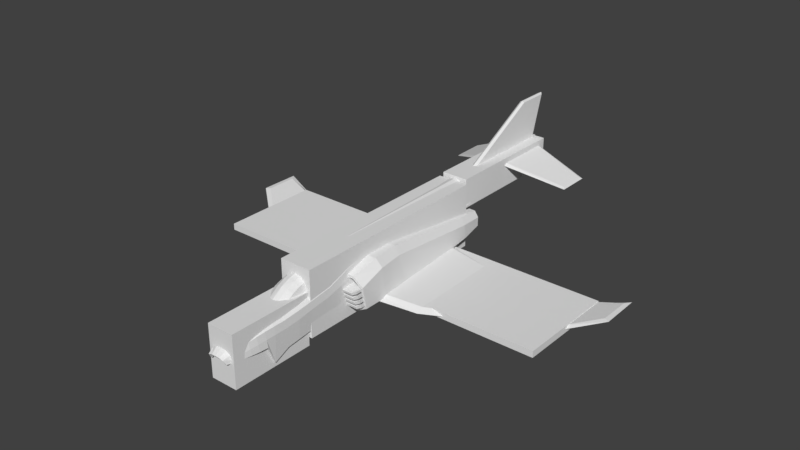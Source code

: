 # Source: Spectre_BODY.blend  (saved by Blender 2.79.0; exported with 4.5.12 LTS)
import bpy
from mathutils import Matrix  # noqa: F401  (used for matrix-valued properties, if any)

bpy.ops.wm.read_factory_settings(use_empty=True)
scene = bpy.context.scene
scene.name = 'Scene'

# ---- collections
col_collection_1 = bpy.data.collections.new('Collection 1'); scene.collection.children.link(col_collection_1)

# ---- materials (node trees are filled in below, after node groups)
mat_material = bpy.data.materials.new('Material')
mat_material.alpha_threshold = 0.0
mat_material.use_transparent_shadow = False
mat_material.roughness = 0.5
mat_material.line_color = (0.0, 0.0, 0.0, 1.0)

# ---- material node trees

# ---- world
world_world = bpy.data.worlds.new('World'); scene.world = world_world
world_world.color = (0.05088, 0.05088, 0.05088)
world_world.use_sun_shadow = False
world_world.sun_shadow_jitter_overblur = 0.0
world_world.cycles.sampling_method = 'MANUAL'

# ---- meshes
me_bb_wing = bpy.data.meshes.new('BB_WING')
me_bb_wing.from_pydata([(-1.0, -1.0, -1.0), (-1.0, -1.0, 1.0), (-1.0, 1.0, -1.0), (-1.0, 1.0, 1.0), (1.0, -1.0, -1.0), (1.0, -1.0, 1.0), (1.0, 1.0, -1.0), (1.0, 1.0, 1.0)], [], [(0, 1, 3, 2), (2, 3, 7, 6), (6, 7, 5, 4), (4, 5, 1, 0), (2, 6, 4, 0), (7, 3, 1, 5)])
me_bb_wing.use_remesh_preserve_volume = False
me_bb_wing.use_remesh_preserve_attributes = False
me_bb_wing.use_mirror_vertex_groups = False
me_bb_wing.update()
me_bb_body_tail = bpy.data.meshes.new('BB_BODY_TAIL')
me_bb_body_tail.from_pydata([(-1.0, -1.0, -1.0), (-1.0, -1.0, 1.0), (-1.0, 1.0, -1.0), (-1.0, 1.0, 1.0), (1.0, -1.0, -1.0), (1.0, -1.0, 1.0), (1.0, 1.0, -1.0), (1.0, 1.0, 1.0)], [], [(0, 1, 3, 2), (2, 3, 7, 6), (6, 7, 5, 4), (4, 5, 1, 0), (2, 6, 4, 0), (7, 3, 1, 5)])
me_bb_body_tail.use_remesh_preserve_volume = False
me_bb_body_tail.use_remesh_preserve_attributes = False
me_bb_body_tail.use_mirror_vertex_groups = False
me_bb_body_tail.update()
me_bb_body_nose = bpy.data.meshes.new('BB_BODY_NOSE')
me_bb_body_nose.from_pydata([(-1.0, -1.0, -1.0), (-1.0, -1.0, 1.0), (-1.0, 1.0, -1.0), (-1.0, 1.0, 1.0), (1.0, -1.0, -1.0), (1.0, -1.0, 1.0), (1.0, 1.0, -1.0), (1.0, 1.0, 1.0)], [], [(0, 1, 3, 2), (2, 3, 7, 6), (6, 7, 5, 4), (4, 5, 1, 0), (2, 6, 4, 0), (7, 3, 1, 5)])
me_bb_body_nose.use_remesh_preserve_volume = False
me_bb_body_nose.use_remesh_preserve_attributes = False
me_bb_body_nose.use_mirror_vertex_groups = False
me_bb_body_nose.update()
me_bb_body_center = bpy.data.meshes.new('BB_BODY_CENTER')
me_bb_body_center.from_pydata([(-1.0, -1.0, -1.0), (-1.0, -1.0, 1.0), (-1.0, 1.0, -1.0), (-1.0, 1.0, 1.0), (1.0, -1.0, -1.0), (1.0, -1.0, 1.0), (1.0, 1.0, -1.0), (1.0, 1.0, 1.0)], [], [(0, 1, 3, 2), (2, 3, 7, 6), (6, 7, 5, 4), (4, 5, 1, 0), (2, 6, 4, 0), (7, 3, 1, 5)])
me_bb_body_center.use_remesh_preserve_volume = False
me_bb_body_center.use_remesh_preserve_attributes = False
me_bb_body_center.use_mirror_vertex_groups = False
me_bb_body_center.update()
me_airframe = bpy.data.meshes.new('AIRFRAME')
me_airframe.from_pydata([(1.29, 0.03652, -0.6278), (1.29, 0.03652, -0.4948), (1.266, 1.847, -0.6278), (1.266, 1.847, -0.4948), (0.0, 1.926, -0.4215), (0.0, 1.923, -0.3341), (0.0, -0.3184, -0.4788), (0.0, -0.3184, -0.3341), (3.387, 1.103, -0.623), (3.387, 1.103, -0.5272), (3.387, 2.076, -0.623), (3.387, 2.076, -0.5272), (3.915, 1.561, -0.4621), (3.915, 1.561, -0.4009), (3.915, 2.182, -0.4621), (3.915, 2.182, -0.4009), (0.0, -2.163, -0.684), (0.0, -2.284, 0.1016), (0.3155, -2.248, -0.06152), (0.3055, -2.165, -0.5997), (0.3039, -2.466, -0.7419), (0.3093, -2.466, -0.06617), (0.0, -2.466, 0.07603), (0.0, -2.435, -0.8105), (0.0, -2.627, -0.3722), (0.0, -2.656, 0.04095), (0.3005, -2.656, -0.07737), (0.3289, -2.628, -0.3722), (0.317, -2.798, -0.3722), (0.2877, -2.826, -0.09591), (0.0, -2.825, 0.006576), (0.0, -2.797, -0.3722), (0.0, -2.946, -0.3722), (0.0, -2.98, -0.03796), (0.2669, -2.981, -0.1246), (0.2946, -2.947, -0.3722), (0.0, -3.315, -0.3721), (0.0, -3.253, -0.3722), (0.0, -3.29, -0.1653), (0.0, -3.427, -0.2554), (0.1952, -3.29, -0.2286), (0.2234, -3.255, -0.3722), (0.1376, -3.411, -0.2965), (0.1599, -3.372, -0.3726), (0.2625, -3.102, -0.3722), (0.2362, -3.141, -0.17), (0.0, -3.14, -0.09267), (0.0, -3.1, -0.3722), (0.157, -3.425, -0.2815), (0.1813, -3.372, -0.3722), (0.0, -3.413, -0.2823), (0.1672, -2.466, 0.05926), (0.1596, -3.317, -0.3717), (0.1585, -2.798, -0.3722), (0.1451, -2.985, -0.04914), (0.1574, -2.826, -0.004603), (0.1473, -2.947, -0.3722), (0.1645, -2.627, -0.3722), (0.1638, -2.656, 0.02977), (0.1672, -2.435, -0.8105), (0.1892, -2.167, 0.07239), (0.1672, -2.163, -0.684), (0.08177, -3.426, -0.2602), (0.106, -3.293, -0.1765), (0.1313, -3.101, -0.3722), (0.1274, -3.142, -0.1038), (0.1117, -3.254, -0.3722), (0.07627, -3.412, -0.282), (0.07978, -3.316, -0.3719), (0.3086, -2.812, -0.2317), (0.2893, -2.964, -0.2469), (0.3243, -2.454, -0.2185), (0.3265, -2.237, -0.2139), (0.3186, -2.642, -0.224), (0.2564, -3.122, -0.2711), (0.2179, -3.272, -0.3004), (0.1692, -3.399, -0.3268), (0.1488, -3.391, -0.3345), (0.0, -1.916, -0.6501), (0.09353, -2.251, 0.1006), (0.3221, -1.937, -0.02576), (0.3085, -1.918, -0.5687), (0.1674, -1.916, -0.6501), (0.3336, -1.926, -0.1847), (0.0, -1.376, -0.6161), (0.3217, -1.183, 0.07543), (0.3045, -1.378, -0.5308), (0.2648, -1.147, 0.1942), (0.1674, -1.376, -0.6161), (0.334, -1.239, -0.08561), (0.0, -0.8549, -0.6081), (0.0, -0.8611, 0.4475), (0.3205, -0.6925, 0.2485), (0.3045, -0.8569, -0.5228), (0.1644, -0.6427, 0.416), (0.1674, -0.8549, -0.6081), (0.3352, -0.7469, 0.04854), (0.0, -0.6146, -0.6081), (0.0, -0.3479, 0.5947), (0.3163, -0.5267, 0.2826), (0.2951, -0.6206, -0.533), (0.1143, -0.4089, 0.5583), (0.1674, -0.6146, -0.6081), (0.3405, -0.5493, 0.08107), (0.0, 1.901, -0.206), (0.0, 1.885, 0.6084), (0.2199, 1.918, 0.3293), (0.3231, 1.911, 0.001078), (0.1021, 1.891, 0.5795), (0.01037, 1.913, -0.1847), (0.2427, 1.951, 0.2373), (7.717e-16, -1.296, 0.5184), (0.1984, -1.217, 0.4141), (0.1984, -1.765, 0.2972), (0.2495, -1.708, 0.09819), (0.2047, -1.914, 0.2393), (0.0, -1.95, 0.3268), (0.1674, -1.643, -0.6272), (7.717e-16, -1.805, 0.3901), (0.3045, -1.645, -0.5419), (0.1039, -1.801, 0.3692), (0.1013, -1.939, 0.2992), (0.1039, -1.274, 0.4929), (0.3336, -1.659, -0.136), (0.3221, -1.693, 0.004217), (0.0, -1.643, -0.6272), (0.0, 2.113, -0.1643), (0.0, 2.104, 0.6082), (0.2116, 2.135, 0.3387), (0.3204, 2.122, 0.04016), (0.1013, 2.109, 0.5803), (0.009079, 2.124, -0.143), (0.2352, 2.167, 0.2499), (0.0, 4.983, 0.4175), (0.0, 4.942, 0.6653), (0.09048, 4.948, 0.6079), (0.09259, 4.982, 0.4485), (0.07711, 4.943, 0.6524), (0.05225, 4.982, 0.4287), (0.09276, 4.955, 0.5884), (0.0, 5.223, 0.593), (0.0, 5.214, 0.663), (0.05681, 5.216, 0.646), (0.05283, 5.226, 0.6003), (0.04269, 5.214, 0.6613), (0.02968, 5.226, 0.5912), (0.05749, 5.218, 0.631), (0.0, 5.264, 0.6511), (0.0, 0.3125, 0.2814), (0.0, 0.446, -0.5762), (0.5668, 0.2821, 0.1391), (0.5997, 0.4426, -0.4636), (0.6188, -0.6204, -0.4868), (0.6234, -0.7159, -0.04118), (0.6421, -0.1587, -0.4641), (0.6174, -0.215, 0.1294), (0.0, -0.1553, -0.5945), (0.0, -0.2386, 0.2809), (0.0, -0.668, -0.5798), (0.0, -0.8248, 0.1436), (0.0, 2.31, -0.06884), (0.0, 2.331, -0.4082), (0.4658, 2.309, -0.1091), (0.4744, 2.33, -0.3826), (0.4553, 0.446, -0.5762), (0.5032, -0.2386, 0.2809), (0.4328, -0.634, -0.5825), (0.5032, -0.1553, -0.5945), (0.4553, 0.3125, 0.2814), (0.4397, -0.7432, 0.1327), (0.3766, 2.337, -0.5054), (0.3739, 2.303, 0.0247), (0.5725, -0.6358, -0.4465), (0.5764, -0.7169, -0.06804), (0.0, -0.6762, -0.5255), (0.0, -0.8094, 0.08892), (0.4146, -0.6473, -0.5278), (0.4204, -0.7401, 0.07962), (0.5698, -0.3551, -0.5101), (0.5764, -0.4363, -0.06804), (0.0, -0.3956, -0.5255), (0.0, -0.5288, 0.08892), (0.4146, -0.3667, -0.5278), (0.4204, -0.4594, 0.07962), (0.2276, 0.446, -0.5762), (0.2516, -0.1553, -0.5945), (0.2198, -0.784, 0.1382), (0.2062, 2.337, -0.5111), (0.2516, -0.2386, 0.2809), (0.2164, -0.651, -0.5812), (0.2276, 0.3125, 0.2814), (0.2054, 2.303, 0.03344), (0.2102, -0.7748, 0.08427), (0.2073, -0.6618, -0.5267), (0.2102, -0.4941, 0.08427), (0.2073, -0.3811, -0.5267), (0.07597, 2.807, -0.1382), (0.07609, 2.8, -0.3333), (0.4096, 2.806, -0.1513), (0.4124, 2.8, -0.3259), (0.3323, 2.796, -0.4313), (0.3304, 2.811, -0.04208), (0.2009, 2.796, -0.4348), (0.2002, 2.811, -0.03698), (0.1131, 2.808, -0.1699), (0.1131, 2.804, -0.308), (0.3727, 2.807, -0.173), (0.3736, 2.804, -0.3044), (0.3044, 2.801, -0.3932), (0.3036, 2.81, -0.08354), (0.1984, 2.801, -0.3954), (0.1982, 2.81, -0.08178), (0.07938, 2.312, -0.1493), (0.0793, 2.318, -0.3149), (0.4032, 2.312, -0.1485), (0.4036, 2.318, -0.3105), (0.3128, 2.322, -0.4244), (0.3125, 2.308, -0.03566), (0.1792, 2.322, -0.4268), (0.1792, 2.308, -0.03548), (1.25, 4.453, 0.07533), (1.25, 4.453, 0.1391), (1.25, 5.024, 0.07873), (1.25, 5.024, 0.1425), (0.0, 4.997, 0.5799), (0.0, 4.997, 0.6746), (0.0, 3.741, 0.5799), (0.0, 3.741, 0.6746), (1.285, 5.071, 0.1106), (1.285, 4.407, 0.1072), (0.0, 3.673, 0.6272), (0.0, 5.066, 0.6272), (0.05257, 3.062, 0.5747), (0.04551, 4.746, 1.498), (0.05257, 5.062, 0.5747), (0.04551, 5.357, 1.498), (0.0, 5.102, 0.5405), (0.0, 5.412, 1.52), (0.0, 2.925, 0.5405), (0.0, 4.732, 1.523), (1.178, 1.93, -0.5666), (1.278, -0.09771, -0.5666), (0.0, -0.4952, -0.4001), (0.0, 2.014, -0.3681), (3.459, 2.186, -0.5815), (3.396, 1.002, -0.5721), (3.998, 2.305, -0.4083), (4.01, 1.514, -0.4083), (0.5248, -0.7933, -0.407), (0.5248, -0.3062, -0.4506), (0.5248, -0.7773, -0.4542), (0.5248, -0.3062, -0.4008), (0.5876, -0.7191, -0.4344), (0.5876, -0.7351, -0.3873), (0.5876, -0.3062, -0.4506), (0.5876, -0.3062, -0.4008), (0.1839, -0.3062, -0.4506), (0.1839, -0.3062, -0.4008), (0.1839, -0.7773, -0.4542), (0.1839, -0.7933, -0.407), (0.5248, -0.8273, -0.3067), (0.5248, -0.3062, -0.3446), (0.5248, -0.8113, -0.3538), (0.5248, -0.3062, -0.2948), (0.5876, -0.7531, -0.3341), (0.5876, -0.7691, -0.2869), (0.5876, -0.3062, -0.3446), (0.5876, -0.3062, -0.2948), (0.1839, -0.3062, -0.3446), (0.1839, -0.3062, -0.2948), (0.1839, -0.8113, -0.3538), (0.1839, -0.8273, -0.3067), (0.5248, -0.8628, -0.202), (0.5248, -0.3062, -0.2341), (0.5248, -0.8468, -0.2491), (0.5248, -0.3062, -0.1843), (0.5876, -0.7887, -0.2294), (0.5876, -0.8047, -0.1822), (0.5876, -0.3062, -0.2341), (0.5876, -0.3062, -0.1843), (0.1839, -0.3062, -0.2341), (0.1839, -0.3062, -0.1843), (0.1839, -0.8468, -0.2491), (0.1839, -0.8628, -0.202), (0.5248, -0.8998, -0.0929), (0.5248, -0.3062, -0.1189), (0.5248, -0.8838, -0.1401), (0.5248, -0.3062, -0.06908), (0.5876, -0.8257, -0.1203), (0.5876, -0.8417, -0.07317), (0.5876, -0.3062, -0.1189), (0.5876, -0.3062, -0.06908), (0.1839, -0.3062, -0.1189), (0.1839, -0.3062, -0.06908), (0.1839, -0.8838, -0.1401), (0.1839, -0.8998, -0.0929), (0.0, -3.315, -0.3721), (0.1376, -3.411, -0.2965), (0.1599, -3.372, -0.3726), (0.0, -3.413, -0.2823), (0.0, -3.344, -0.2697), (0.1515, -3.342, -0.269), (0.1596, -3.317, -0.3717), (0.07577, -3.343, -0.2693), (0.07627, -3.412, -0.282), (0.07978, -3.316, -0.3719), (0.1488, -3.391, -0.3345), (0.0, -3.329, -0.3209), (0.1555, -3.329, -0.3204), (0.07777, -3.329, -0.3206)], [], [(243, 5, 3, 240), (241, 0, 8, 245), (4, 2, 0, 6), (3, 5, 7, 1), (241, 1, 7, 242), (245, 8, 12, 247), (0, 2, 10, 8), (3, 1, 9, 11), (240, 3, 11, 244), (246, 15, 13, 247), (8, 10, 14, 12), (11, 9, 13, 15), (244, 11, 15, 246), (59, 23, 16, 61), (58, 26, 21, 51), (57, 24, 23, 59), (71, 20, 19, 72), (51, 21, 18, 60), (74, 44, 35, 70), (66, 37, 47, 64), (75, 41, 44, 74), (63, 38, 39, 62), (54, 34, 29, 55), (73, 27, 20, 71), (55, 29, 26, 58), (56, 32, 31, 53), (68, 66, 41, 52), (70, 35, 28, 69), (63, 40, 45, 65), (75, 40, 48, 76), (64, 47, 32, 56), (65, 45, 34, 54), (69, 28, 27, 73), (53, 31, 24, 57), (67, 42, 48, 62), (41, 49, 52), (77, 43, 49, 76), (49, 43, 52), (50, 67, 62, 39), (28, 53, 57, 27), (46, 65, 54, 33), (44, 64, 56, 35), (38, 63, 65, 46), (36, 37, 66, 68), (35, 56, 53, 28), (30, 55, 58, 25), (33, 54, 55, 30), (40, 63, 62, 48), (41, 66, 64, 44), (22, 79, 17), (27, 57, 59, 20), (25, 58, 51, 22), (20, 59, 61, 19), (42, 77, 76, 48), (29, 69, 73, 26), (41, 75, 76, 49), (34, 70, 69, 29), (26, 73, 71, 21), (40, 75, 74, 45), (45, 74, 70, 34), (21, 71, 72, 18), (18, 72, 83, 80), (61, 16, 78, 82), (79, 22, 51), (72, 19, 81, 83), (19, 61, 82, 81), (60, 18, 80), (119, 117, 88, 86), (123, 119, 86, 89), (114, 124, 85, 87), (124, 123, 89, 85), (117, 125, 84, 88), (89, 86, 93, 96), (87, 85, 92, 94), (85, 89, 96, 92), (88, 84, 90, 95), (86, 88, 95, 93), (94, 92, 99, 101), (92, 96, 103, 99), (91, 94, 101, 98), (95, 90, 97, 102), (93, 95, 102, 100), (96, 93, 100, 103), (99, 103, 110, 106), (98, 101, 108, 105), (102, 97, 104, 109), (100, 102, 109, 107), (103, 100, 107, 110), (101, 99, 106, 108), (121, 79, 60, 115), (115, 60, 114, 113), (112, 87, 94, 101), (120, 113, 112, 122), (80, 83, 123, 124), (122, 112, 101, 98), (113, 114, 87, 112), (121, 115, 113, 120), (116, 121, 120, 118), (111, 122, 98), (82, 78, 125, 117), (118, 120, 122, 111), (116, 17, 79, 121), (60, 80, 124, 114), (83, 81, 119, 123), (81, 82, 117, 119), (60, 79, 51), (110, 107, 129, 132), (108, 106, 128, 130), (106, 110, 132, 128), (105, 108, 130, 127), (109, 104, 126, 131), (107, 109, 131, 129), (129, 131, 138, 136), (132, 129, 136, 139), (131, 126, 133, 138), (128, 132, 139, 135), (127, 130, 137, 134), (130, 128, 135, 137), (136, 138, 145, 143), (139, 136, 143, 146), (138, 133, 140, 145), (135, 139, 146, 142), (134, 137, 144, 141), (137, 135, 142, 144), (143, 145, 147), (146, 143, 147), (145, 140, 147), (142, 146, 147), (141, 144, 147), (144, 142, 147), (155, 154, 151, 150), (154, 155, 153, 152), (185, 156, 149, 184), (167, 154, 152, 166), (165, 155, 150, 168), (188, 157, 159, 186), (168, 150, 162, 171), (189, 166, 176, 193), (150, 151, 163, 162), (184, 149, 161, 187), (151, 164, 170, 163), (186, 159, 175, 192), (190, 168, 171, 191), (155, 165, 169, 153), (188, 165, 168, 190), (185, 167, 166, 189), (154, 167, 164, 151), (153, 169, 177, 173), (152, 153, 173, 172), (166, 152, 172, 176), (176, 172, 178, 182), (173, 177, 183, 179), (192, 175, 181, 194), (172, 173, 179, 178), (193, 176, 182, 195), (195, 194, 181, 180), (178, 179, 183, 194, 195, 182), (174, 193, 195, 180), (177, 192, 194, 183), (156, 185, 189, 158), (157, 188, 190, 148), (148, 190, 191, 160), (169, 186, 192, 177), (164, 184, 187, 170), (158, 189, 193, 174), (165, 188, 186, 169), (167, 185, 184, 164), (170, 187, 202, 200), (162, 163, 199, 198), (163, 170, 200, 199), (191, 171, 201, 203), (171, 162, 198, 201), (196, 197, 161, 160), (187, 161, 197, 202), (160, 191, 203, 196), (200, 202, 210, 208), (202, 197, 205, 210), (199, 200, 208, 207), (198, 199, 207, 206), (196, 203, 211, 204), (196, 204, 205, 197), (203, 201, 209, 211), (201, 198, 206, 209), (208, 210, 218, 216), (207, 208, 216, 215), (206, 207, 215, 214), (210, 205, 213, 218), (204, 212, 213, 205), (211, 209, 217, 219), (209, 206, 214, 217), (204, 211, 219, 212), (215, 216, 218, 213, 212, 219, 217, 214), (231, 225, 223, 228), (228, 223, 221, 229), (224, 222, 220, 226), (223, 225, 227, 221), (229, 221, 227, 230), (220, 229, 230, 226), (222, 228, 229, 220), (224, 231, 228, 222), (236, 237, 235, 234), (234, 235, 233, 232), (235, 237, 239, 233), (232, 233, 239, 238), (10, 244, 246, 14), (14, 246, 247, 12), (2, 240, 244, 10), (9, 245, 247, 13), (0, 241, 242, 6), (1, 241, 245, 9), (4, 243, 240, 2), (254, 255, 253, 252), (256, 249, 250, 258), (249, 254, 252, 250), (255, 251, 248, 253), (251, 257, 259, 248), (250, 248, 259, 258), (252, 253, 248, 250), (266, 267, 265, 264), (268, 261, 262, 270), (261, 266, 264, 262), (267, 263, 260, 265), (263, 269, 271, 260), (262, 260, 271, 270), (264, 265, 260, 262), (278, 279, 277, 276), (280, 273, 274, 282), (273, 278, 276, 274), (279, 275, 272, 277), (275, 281, 283, 272), (274, 272, 283, 282), (276, 277, 272, 274), (290, 291, 289, 288), (292, 285, 286, 294), (285, 290, 288, 286), (291, 287, 284, 289), (287, 293, 295, 284), (286, 284, 295, 294), (288, 289, 284, 286), (297, 304, 303, 301), (309, 303, 300, 307), (306, 297, 301, 308), (304, 299, 300, 303), (308, 301, 303, 309), (302, 308, 309, 305), (298, 306, 308, 302), (305, 309, 307, 296)])
_uv = me_airframe.uv_layers.new(name='UVMap')
_uv.uv.foreach_set('vector', [0.2237, 0.3506, 0.2157, 0.3506, 0.213, 0.2463, 0.2224, 0.2533, 0.454, 0.1208, 0.4418, 0.1213, 0.3538, 0.2906, 0.3629, 0.2924, 0.2828, 0.01313, 0.2927, 0.1211, 0.4418, 0.1213, 0.4736, 0.01363, 0.213, 0.2463, 0.2157, 0.3506, 0.03442, 0.3506, 0.06206, 0.2439, 0.04949, 0.2441, 0.06206, 0.2439, 0.03442, 0.3506, 0.01903, 0.3499, 0.3629, 0.2924, 0.3538, 0.2906, 0.3182, 0.3362, 0.3222, 0.3453, 0.4418, 0.1213, 0.2927, 0.1211, 0.2762, 0.2913, 0.3538, 0.2906, 0.213, 0.2463, 0.06206, 0.2439, 0.1457, 0.06664, 0.2283, 0.06356, 0.2224, 0.2533, 0.213, 0.2463, 0.2283, 0.06356, 0.2388, 0.05758, 0.2426, 0.01033, 0.2331, 0.01778, 0.1829, 0.02088, 0.1786, 0.0133, 0.3538, 0.2906, 0.2762, 0.2913, 0.2672, 0.3362, 0.3182, 0.3362, 0.2283, 0.06356, 0.1457, 0.06664, 0.1829, 0.02088, 0.2331, 0.01778, 0.2388, 0.05758, 0.2283, 0.06356, 0.2331, 0.01778, 0.2426, 0.01033, 0.1197, 0.5731, 0.1226, 0.5547, 0.1559, 0.5595, 0.154, 0.579, 0.111, 0.6856, 0.1092, 0.6669, 0.1299, 0.6647, 0.132, 0.6855, 0.1974, 0.8003, 0.1975, 0.7617, 0.3098, 0.7617, 0.3098, 0.801, 0.1285, 0.6477, 0.1167, 0.5902, 0.1545, 0.5983, 0.1528, 0.6445, 0.132, 0.6855, 0.1299, 0.6647, 0.154, 0.6619, 0.1651, 0.6817, 0.05552, 0.659, 0.05396, 0.6478, 0.07096, 0.6424, 0.07287, 0.6563, 0.05032, 0.7881, 0.05051, 0.7619, 0.08646, 0.7618, 0.08624, 0.7926, 0.03884, 0.662, 0.03751, 0.6542, 0.05396, 0.6478, 0.05552, 0.659, 0.03868, 0.6812, 0.03584, 0.6927, 0.01888, 0.6855, 0.02262, 0.6777, 0.07453, 0.6848, 0.07437, 0.6696, 0.09102, 0.6686, 0.09232, 0.6855, 0.1079, 0.6508, 0.1063, 0.6343, 0.1167, 0.5902, 0.1285, 0.6477, 0.09232, 0.6855, 0.09102, 0.6686, 0.1092, 0.6669, 0.111, 0.6856, 0.1225, 0.7964, 0.1227, 0.7618, 0.1576, 0.7618, 0.1575, 0.799, 0.03579, 0.7806, 0.05032, 0.7881, 0.05012, 0.8143, 0.03564, 0.7993, 0.07287, 0.6563, 0.07096, 0.6424, 0.08749, 0.6382, 0.08943, 0.6538, 0.03868, 0.6812, 0.03956, 0.6699, 0.05674, 0.67, 0.05659, 0.6836, 0.03884, 0.662, 0.03956, 0.6699, 0.02576, 0.671, 0.0252, 0.666, 0.08624, 0.7926, 0.08646, 0.7618, 0.1227, 0.7618, 0.1225, 0.7964, 0.05659, 0.6836, 0.05674, 0.67, 0.07437, 0.6696, 0.07453, 0.6848, 0.08943, 0.6538, 0.08749, 0.6382, 0.1063, 0.6343, 0.1079, 0.6508, 0.1575, 0.799, 0.1576, 0.7618, 0.1975, 0.7617, 0.1974, 0.8003, 0.02003, 0.6766, 0.02314, 0.6705, 0.02576, 0.671, 0.02262, 0.6777, 0.0, 0.0, 0.0, 0.0, 0.0, 0.0, 0.02279, 0.6655, 0.02306, 0.6607, 0.02537, 0.6602, 0.0252, 0.666, 0.0, 0.0, 0.0, 0.0, 0.0, 0.0, 0.01598, 0.6839, 0.02003, 0.6766, 0.02262, 0.6777, 0.01888, 0.6855, 0.1574, 0.8362, 0.1575, 0.799, 0.1974, 0.8003, 0.1974, 0.8389, 0.05436, 0.6976, 0.05659, 0.6836, 0.07453, 0.6848, 0.07325, 0.7008, 0.08602, 0.8234, 0.08624, 0.7926, 0.1225, 0.7964, 0.1223, 0.8309, 0.03584, 0.6927, 0.03868, 0.6812, 0.05659, 0.6836, 0.05436, 0.6976, 0.03594, 0.7619, 0.05051, 0.7619, 0.05032, 0.7881, 0.03579, 0.7806, 0.1223, 0.8309, 0.1225, 0.7964, 0.1575, 0.799, 0.1574, 0.8362, 0.09123, 0.7027, 0.09232, 0.6855, 0.111, 0.6856, 0.1106, 0.7038, 0.07325, 0.7008, 0.07453, 0.6848, 0.09232, 0.6855, 0.09123, 0.7027, 0.03956, 0.6699, 0.03868, 0.6812, 0.02262, 0.6777, 0.02576, 0.671, 0.05012, 0.8143, 0.05032, 0.7881, 0.08624, 0.7926, 0.08602, 0.8234, 0.1322, 0.7041, 0.1564, 0.6934, 0.1528, 0.7039, 0.1974, 0.8389, 0.1974, 0.8003, 0.3098, 0.801, 0.2921, 0.8331, 0.1106, 0.7038, 0.111, 0.6856, 0.132, 0.6855, 0.1322, 0.7041, 0.1167, 0.5902, 0.1197, 0.5731, 0.154, 0.579, 0.1545, 0.5983, 0.02314, 0.6705, 0.02279, 0.6655, 0.0252, 0.666, 0.02576, 0.671, 0.09102, 0.6686, 0.08943, 0.6538, 0.1079, 0.6508, 0.1092, 0.6669, 0.03751, 0.6542, 0.03884, 0.662, 0.0252, 0.666, 0.02537, 0.6602, 0.07437, 0.6696, 0.07287, 0.6563, 0.08943, 0.6538, 0.09102, 0.6686, 0.1092, 0.6669, 0.1079, 0.6508, 0.1285, 0.6477, 0.1299, 0.6647, 0.03956, 0.6699, 0.03884, 0.662, 0.05552, 0.659, 0.05674, 0.67, 0.05674, 0.67, 0.05552, 0.659, 0.07287, 0.6563, 0.07437, 0.6696, 0.1299, 0.6647, 0.1285, 0.6477, 0.1528, 0.6445, 0.154, 0.6619, 0.154, 0.6619, 0.1528, 0.6445, 0.1886, 0.643, 0.1895, 0.6611, 0.154, 0.579, 0.1559, 0.5595, 0.1837, 0.561, 0.1834, 0.5799, 0.1564, 0.6934, 0.1322, 0.7041, 0.132, 0.6855, 0.1528, 0.6445, 0.1545, 0.5983, 0.184, 0.5987, 0.1886, 0.643, 0.1545, 0.5983, 0.154, 0.579, 0.1834, 0.5799, 0.184, 0.5987, 0.1651, 0.6817, 0.154, 0.6619, 0.1895, 0.6611, 0.2158, 0.5982, 0.2149, 0.5796, 0.2454, 0.5782, 0.2465, 0.5965, 0.2194, 0.6449, 0.2158, 0.5982, 0.2465, 0.5965, 0.2673, 0.6454, 0.2169, 0.6747, 0.2173, 0.6612, 0.2756, 0.6628, 0.2811, 0.6772, 0.2173, 0.6612, 0.2194, 0.6449, 0.2673, 0.6454, 0.2756, 0.6628, 0.2149, 0.5796, 0.2144, 0.5606, 0.2444, 0.5593, 0.2454, 0.5782, 0.2673, 0.6454, 0.2465, 0.5965, 0.305, 0.5925, 0.3236, 0.6539, 0.2811, 0.6772, 0.2756, 0.6628, 0.3321, 0.675, 0.3393, 0.7, 0.2756, 0.6628, 0.2673, 0.6454, 0.3236, 0.6539, 0.3321, 0.675, 0.2454, 0.5782, 0.2444, 0.5593, 0.3031, 0.5557, 0.304, 0.5745, 0.2465, 0.5965, 0.2454, 0.5782, 0.304, 0.5745, 0.305, 0.5925, 0.3393, 0.7, 0.3321, 0.675, 0.3506, 0.6768, 0.3677, 0.713, 0.3321, 0.675, 0.3236, 0.6539, 0.3456, 0.6549, 0.3506, 0.6768, 0.0, 0.0, 0.0, 0.0, 0.0, 0.0, 0.0, 0.0, 0.304, 0.5745, 0.3031, 0.5557, 0.3303, 0.5547, 0.3305, 0.5731, 0.305, 0.5925, 0.304, 0.5745, 0.3305, 0.5731, 0.3306, 0.5893, 0.3236, 0.6539, 0.305, 0.5925, 0.3306, 0.5893, 0.3456, 0.6549, 0.3506, 0.6768, 0.3456, 0.6549, 0.5758, 0.6415, 0.575, 0.6588, 0.3761, 0.7253, 0.3677, 0.713, 0.5745, 0.6843, 0.5736, 0.6974, 0.3305, 0.5731, 0.3303, 0.5547, 0.5784, 0.5642, 0.5778, 0.5733, 0.3306, 0.5893, 0.3305, 0.5731, 0.5778, 0.5733, 0.5772, 0.6087, 0.3456, 0.6549, 0.3306, 0.5893, 0.5772, 0.6087, 0.5758, 0.6415, 0.3677, 0.713, 0.3506, 0.6768, 0.575, 0.6588, 0.5745, 0.6843, 0.1201, 0.9507, 0.03562, 0.932, 0.0551, 0.9079, 0.1234, 0.923, 0.1234, 0.923, 0.0551, 0.9079, 0.1593, 0.8763, 0.1592, 0.927, 0.2888, 0.9236, 0.2945, 0.8675, 0.4223, 0.9036, 0.483, 0.9296, 0.1554, 0.9553, 0.1592, 0.927, 0.2888, 0.9236, 0.2804, 0.9542, 0.1895, 0.6611, 0.1886, 0.643, 0.2194, 0.6449, 0.2173, 0.6612, 0.2804, 0.9542, 0.2888, 0.9236, 0.483, 0.9296, 0.5011, 0.9561, 0.1592, 0.927, 0.1593, 0.8763, 0.2945, 0.8675, 0.2888, 0.9236, 0.1201, 0.9507, 0.1234, 0.923, 0.1592, 0.927, 0.1554, 0.9553, 0.1165, 0.9754, 0.1201, 0.9507, 0.1554, 0.9553, 0.1542, 0.9799, 0.2776, 0.9799, 0.2804, 0.9542, 0.5011, 0.9561, 0.1834, 0.5799, 0.1837, 0.561, 0.2144, 0.5606, 0.2149, 0.5796, 0.1542, 0.9799, 0.1554, 0.9553, 0.2804, 0.9542, 0.2776, 0.9799, 0.1165, 0.9754, 0.02399, 0.9525, 0.03562, 0.932, 0.1201, 0.9507, 0.1651, 0.6817, 0.1895, 0.6611, 0.2173, 0.6612, 0.2169, 0.6747, 0.1886, 0.643, 0.184, 0.5987, 0.2158, 0.5982, 0.2194, 0.6449, 0.184, 0.5987, 0.1834, 0.5799, 0.2149, 0.5796, 0.2158, 0.5982, 0.1651, 0.6817, 0.1564, 0.6934, 0.132, 0.6855, 0.5758, 0.6415, 0.5772, 0.6087, 0.6795, 0.6132, 0.6799, 0.6385, 0.5745, 0.6843, 0.575, 0.6588, 0.6801, 0.6519, 0.6803, 0.6725, 0.575, 0.6588, 0.5758, 0.6415, 0.6799, 0.6385, 0.6801, 0.6519, 0.5736, 0.6974, 0.5745, 0.6843, 0.6803, 0.6725, 0.6803, 0.6847, 0.5778, 0.5733, 0.5784, 0.5642, 0.6891, 0.5783, 0.6828, 0.5855, 0.5772, 0.6087, 0.5778, 0.5733, 0.6828, 0.5855, 0.6795, 0.6132, 0.6795, 0.6132, 0.6828, 0.5855, 0.8983, 0.6167, 0.8974, 0.6251, 0.6799, 0.6385, 0.6795, 0.6132, 0.8974, 0.6251, 0.8975, 0.6378, 0.6828, 0.5855, 0.6891, 0.5783, 0.8993, 0.6099, 0.8983, 0.6167, 0.6801, 0.6519, 0.6799, 0.6385, 0.8975, 0.6378, 0.8974, 0.6445, 0.6803, 0.6847, 0.6803, 0.6725, 0.8972, 0.652, 0.8968, 0.6594, 0.6803, 0.6725, 0.6801, 0.6519, 0.8974, 0.6445, 0.8972, 0.652, 0.8974, 0.6251, 0.8983, 0.6167, 0.9459, 0.6307, 0.9455, 0.6343, 0.8975, 0.6378, 0.8974, 0.6251, 0.9455, 0.6343, 0.9452, 0.6387, 0.8983, 0.6167, 0.8993, 0.6099, 0.9459, 0.6273, 0.9459, 0.6307, 0.8974, 0.6445, 0.8975, 0.6378, 0.9452, 0.6387, 0.945, 0.6417, 0.8968, 0.6594, 0.8972, 0.652, 0.9449, 0.6448, 0.9444, 0.6477, 0.8972, 0.652, 0.8974, 0.6445, 0.945, 0.6417, 0.9449, 0.6448, 0.9455, 0.6343, 0.9459, 0.6307, 0.9485, 0.6382, 0.9452, 0.6387, 0.9455, 0.6343, 0.9485, 0.6382, 0.9459, 0.6307, 0.9459, 0.6273, 0.9485, 0.6382, 0.945, 0.6417, 0.9452, 0.6387, 0.9485, 0.6382, 0.9444, 0.6477, 0.9449, 0.6448, 0.9485, 0.6382, 0.9449, 0.6448, 0.945, 0.6417, 0.9485, 0.6382, 0.5504, 0.4425, 0.5522, 0.3988, 0.6437, 0.3988, 0.6428, 0.4405, 0.5522, 0.3988, 0.5504, 0.4425, 0.5055, 0.4397, 0.5073, 0.3999, 0.556, 0.34, 0.557, 0.3187, 0.6454, 0.3213, 0.6443, 0.3445, 0.5544, 0.3695, 0.5522, 0.3988, 0.5073, 0.3999, 0.5088, 0.3679, 0.5482, 0.4789, 0.5504, 0.4425, 0.6428, 0.4405, 0.6418, 0.4736, 0.5467, 0.5082, 0.5471, 0.5316, 0.502, 0.5259, 0.5012, 0.5064, 0.6418, 0.4736, 0.6428, 0.4405, 0.8128, 0.4365, 0.8118, 0.4592, 0.4608, 0.5033, 0.4239, 0.4895, 0.43, 0.4808, 0.4657, 0.4952, 0.6428, 0.4405, 0.6437, 0.3988, 0.8139, 0.403, 0.8128, 0.4365, 0.6443, 0.3445, 0.6454, 0.3213, 0.814, 0.3348, 0.8141, 0.3583, 0.6437, 0.3988, 0.6444, 0.3725, 0.8137, 0.3815, 0.8139, 0.403, 0.468, 0.3403, 0.4892, 0.3365, 0.489, 0.3545, 0.4702, 0.355, 0.6423, 0.5009, 0.6418, 0.4736, 0.8118, 0.4592, 0.8108, 0.4818, 0.5504, 0.4425, 0.5482, 0.4789, 0.5029, 0.4784, 0.5055, 0.4397, 0.5467, 0.5082, 0.5482, 0.4789, 0.6418, 0.4736, 0.6423, 0.5009, 0.556, 0.34, 0.5544, 0.3695, 0.5088, 0.3679, 0.5109, 0.3388, 0.5522, 0.3988, 0.5544, 0.3695, 0.6444, 0.3725, 0.6437, 0.3988, 0.4031, 0.3717, 0.4376, 0.3535, 0.4425, 0.3621, 0.4104, 0.3767, 0.3923, 0.4602, 0.4031, 0.3717, 0.4104, 0.3767, 0.4012, 0.4555, 0.4239, 0.4895, 0.3923, 0.4602, 0.4012, 0.4555, 0.43, 0.4808, 0.43, 0.4808, 0.4012, 0.4555, 0.4249, 0.4359, 0.4413, 0.455, 0.4104, 0.3767, 0.4425, 0.3621, 0.4483, 0.3848, 0.4291, 0.3986, 0.4702, 0.355, 0.489, 0.3545, 0.4921, 0.3961, 0.4696, 0.3961, 0.4012, 0.4555, 0.4104, 0.3767, 0.4291, 0.3986, 0.4249, 0.4359, 0.4657, 0.4952, 0.43, 0.4808, 0.4413, 0.455, 0.4671, 0.4492, 0.4671, 0.4492, 0.4696, 0.3961, 0.4921, 0.3961, 0.4911, 0.4512, 0.4249, 0.4359, 0.4291, 0.3986, 0.4483, 0.3848, 0.4696, 0.3961, 0.4671, 0.4492, 0.4413, 0.455, 0.4887, 0.4942, 0.4657, 0.4952, 0.4671, 0.4492, 0.4911, 0.4512, 0.4425, 0.3621, 0.4702, 0.355, 0.4696, 0.3961, 0.4483, 0.3848, 0.557, 0.3187, 0.556, 0.34, 0.5109, 0.3388, 0.5127, 0.3207, 0.5471, 0.5316, 0.5467, 0.5082, 0.6423, 0.5009, 0.6428, 0.5236, 0.6428, 0.5236, 0.6423, 0.5009, 0.8108, 0.4818, 0.8073, 0.5049, 0.4376, 0.3535, 0.468, 0.3403, 0.4702, 0.355, 0.4425, 0.3621, 0.6444, 0.3725, 0.6443, 0.3445, 0.8141, 0.3583, 0.8137, 0.3815, 0.4851, 0.5077, 0.4608, 0.5033, 0.4657, 0.4952, 0.4887, 0.4942, 0.5482, 0.4789, 0.5467, 0.5082, 0.5012, 0.5064, 0.5029, 0.4784, 0.5544, 0.3695, 0.556, 0.34, 0.6443, 0.3445, 0.6444, 0.3725, 0.8747, 0.3503, 0.9203, 0.3418, 0.9142, 0.3823, 0.8901, 0.3833, 0.8423, 0.4568, 0.8423, 0.3766, 0.8731, 0.4013, 0.8723, 0.4348, 0.8423, 0.3766, 0.8747, 0.3503, 0.8901, 0.3833, 0.8731, 0.4013, 0.9104, 0.4912, 0.8691, 0.4858, 0.887, 0.4541, 0.9099, 0.4586, 0.8691, 0.4858, 0.8423, 0.4568, 0.8723, 0.4348, 0.887, 0.4541, 0.9333, 0.4418, 0.9363, 0.4037, 0.9732, 0.3812, 0.9643, 0.4729, 0.9203, 0.3418, 0.9732, 0.3812, 0.9363, 0.4037, 0.9142, 0.3823, 0.9643, 0.4729, 0.9104, 0.4912, 0.9099, 0.4586, 0.9333, 0.4418, 0.8901, 0.3833, 0.9142, 0.3823, 0.9092, 0.4008, 0.8963, 0.4006, 0.9142, 0.3823, 0.9363, 0.4037, 0.9191, 0.4124, 0.9092, 0.4008, 0.8731, 0.4013, 0.8901, 0.3833, 0.8963, 0.4006, 0.8872, 0.4107, 0.8723, 0.4348, 0.8731, 0.4013, 0.8872, 0.4107, 0.8866, 0.427, 0.9333, 0.4418, 0.9099, 0.4586, 0.907, 0.4397, 0.918, 0.4299, 0.9333, 0.4418, 0.918, 0.4299, 0.9191, 0.4124, 0.9363, 0.4037, 0.9099, 0.4586, 0.887, 0.4541, 0.8946, 0.4381, 0.907, 0.4397, 0.887, 0.4541, 0.8723, 0.4348, 0.8866, 0.427, 0.8946, 0.4381, 0.8963, 0.4006, 0.9092, 0.4008, 0.9069, 0.4079, 0.8987, 0.4075, 0.8872, 0.4107, 0.8963, 0.4006, 0.8987, 0.4075, 0.8928, 0.4142, 0.8866, 0.427, 0.8872, 0.4107, 0.8928, 0.4142, 0.8923, 0.4242, 0.9092, 0.4008, 0.9191, 0.4124, 0.9128, 0.4154, 0.9069, 0.4079, 0.918, 0.4299, 0.9121, 0.4259, 0.9128, 0.4154, 0.9191, 0.4124, 0.8961, 0.4283, 0.9061, 0.4283, 0.9077, 0.4416, 0.8951, 0.4416, 0.8946, 0.4381, 0.8866, 0.427, 0.8923, 0.4242, 0.8975, 0.4316, 0.918, 0.4299, 0.907, 0.4397, 0.9056, 0.4324, 0.9121, 0.4259, 0.8928, 0.4142, 0.8987, 0.4075, 0.9069, 0.4079, 0.9128, 0.4154, 0.9121, 0.4259, 0.9056, 0.4324, 0.8975, 0.4316, 0.8923, 0.4242, 0.6945, 0.2775, 0.6803, 0.2809, 0.6819, 0.04459, 0.6903, 0.03643, 0.6903, 0.03643, 0.6819, 0.04459, 0.5831, 0.04383, 0.5749, 0.03565, 0.7195, 0.03597, 0.7374, 0.2714, 0.83, 0.27, 0.9751, 0.03499, 0.6819, 0.04459, 0.6803, 0.2809, 0.4574, 0.281, 0.5831, 0.04383, 0.5749, 0.03565, 0.5831, 0.04383, 0.4574, 0.281, 0.4434, 0.2766, 0.83, 0.27, 0.8393, 0.2781, 0.9903, 0.03413, 0.9751, 0.03499, 0.7374, 0.2714, 0.7273, 0.2792, 0.8393, 0.2781, 0.83, 0.27, 0.7195, 0.03597, 0.7036, 0.03413, 0.7273, 0.2792, 0.7374, 0.2714, 0.9442, 0.7384, 0.9631, 0.8818, 0.9535, 0.8752, 0.9339, 0.7429, 0.9339, 0.7429, 0.9535, 0.8752, 0.8735, 0.8752, 0.6229, 0.7397, 0.9535, 0.8752, 0.9631, 0.8818, 0.8706, 0.8828, 0.8735, 0.8752, 0.6229, 0.7397, 0.8735, 0.8752, 0.8706, 0.8828, 0.6004, 0.7384, 0.2762, 0.2913, 0.2669, 0.2975, 0.2568, 0.3443, 0.2672, 0.3362, 0.2672, 0.3362, 0.2568, 0.3443, 0.3222, 0.3453, 0.3182, 0.3362, 0.2927, 0.1211, 0.2844, 0.1136, 0.2669, 0.2975, 0.2762, 0.2913, 0.1457, 0.06664, 0.1365, 0.06609, 0.1786, 0.0133, 0.1829, 0.02088, 0.4418, 0.1213, 0.454, 0.1208, 0.4899, 0.0136, 0.4736, 0.01363, 0.06206, 0.2439, 0.04949, 0.2441, 0.1365, 0.06609, 0.1457, 0.06664, 0.2828, 0.01313, 0.2741, 0.01273, 0.2844, 0.1136, 0.2927, 0.1211, 0.3662, 0.4658, 0.3664, 0.47, 0.3513, 0.4687, 0.3512, 0.4663, 0.3358, 0.4374, 0.3653, 0.4602, 0.3362, 0.4644, 0.2919, 0.4616, 0.3653, 0.4602, 0.3662, 0.4658, 0.3512, 0.4663, 0.3362, 0.4644, 0.3664, 0.47, 0.3664, 0.4761, 0.3363, 0.4697, 0.3513, 0.4687, 0.3664, 0.4761, 0.3399, 0.4959, 0.2912, 0.4697, 0.3363, 0.4697, 0.3362, 0.4644, 0.3363, 0.4697, 0.2912, 0.4697, 0.2919, 0.4616, 0.3512, 0.4663, 0.3513, 0.4687, 0.3363, 0.4697, 0.3362, 0.4644, 0.2782, 0.4712, 0.2781, 0.4754, 0.2622, 0.4726, 0.2624, 0.4702, 0.25, 0.4408, 0.2778, 0.4658, 0.2467, 0.4669, 0.2002, 0.4594, 0.2778, 0.4658, 0.2782, 0.4712, 0.2624, 0.4702, 0.2467, 0.4669, 0.2781, 0.4754, 0.2776, 0.4812, 0.2463, 0.4722, 0.2622, 0.4726, 0.2776, 0.4812, 0.2505, 0.5004, 0.1986, 0.468, 0.2463, 0.4722, 0.2467, 0.4669, 0.2463, 0.4722, 0.1986, 0.468, 0.2002, 0.4594, 0.2624, 0.4702, 0.2622, 0.4726, 0.2463, 0.4722, 0.2467, 0.4669, 0.3679, 0.399, 0.3686, 0.4033, 0.3525, 0.4006, 0.3523, 0.3981, 0.3438, 0.3646, 0.3676, 0.3925, 0.3362, 0.3946, 0.2907, 0.3869, 0.3676, 0.3925, 0.3679, 0.399, 0.3523, 0.3981, 0.3362, 0.3946, 0.3686, 0.4033, 0.3696, 0.4094, 0.3362, 0.4002, 0.3525, 0.4006, 0.3696, 0.4094, 0.3448, 0.4309, 0.2896, 0.3971, 0.3362, 0.4002, 0.3362, 0.3946, 0.3362, 0.4002, 0.2896, 0.3971, 0.2907, 0.3869, 0.3523, 0.3981, 0.3525, 0.4006, 0.3362, 0.4002, 0.3362, 0.3946, 0.2699, 0.4025, 0.27, 0.4072, 0.2573, 0.4077, 0.2568, 0.4051, 0.2426, 0.3799, 0.2637, 0.3927, 0.2403, 0.4044, 0.1944, 0.4079, 0.2637, 0.3927, 0.2699, 0.4025, 0.2568, 0.4051, 0.2403, 0.4044, 0.27, 0.4072, 0.2678, 0.4172, 0.2418, 0.4118, 0.2573, 0.4077, 0.2678, 0.4172, 0.2522, 0.4294, 0.1951, 0.4182, 0.2418, 0.4118, 0.2403, 0.4044, 0.2418, 0.4118, 0.1951, 0.4182, 0.1944, 0.4079, 0.2568, 0.4051, 0.2573, 0.4077, 0.2418, 0.4118, 0.2403, 0.4044, 0.04781, 0.8796, 0.03474, 0.8722, 0.0429, 0.859, 0.05267, 0.8661, 0.05191, 0.8508, 0.0429, 0.859, 0.02931, 0.8476, 0.03839, 0.8372, 0.06052, 0.8796, 0.04781, 0.8796, 0.05267, 0.8661, 0.06077, 0.8643, 0.03474, 0.8722, 0.01946, 0.8616, 0.02931, 0.8476, 0.0429, 0.859, 0.06077, 0.8643, 0.05267, 0.8661, 0.0429, 0.859, 0.05191, 0.8508, 0.07252, 0.861, 0.06077, 0.8643, 0.05191, 0.8508, 0.06252, 0.8433, 0.07183, 0.8758, 0.06052, 0.8796, 0.06077, 0.8643, 0.07252, 0.861, 0.06252, 0.8433, 0.05191, 0.8508, 0.03839, 0.8372, 0.04853, 0.8277])
me_airframe.materials.append(mat_material)
me_airframe.use_remesh_preserve_volume = False
me_airframe.use_remesh_preserve_attributes = False
me_airframe.use_mirror_vertex_groups = False
me_airframe.update()

# ---- objects
ob_bb_wing = bpy.data.objects.new('BB_WING', me_bb_wing)
ob_bb_body_tail = bpy.data.objects.new('BB_BODY_TAIL', me_bb_body_tail)
ob_bb_body_nose = bpy.data.objects.new('BB_BODY_NOSE', me_bb_body_nose)
ob_bb_body_center = bpy.data.objects.new('BB_BODY_CENTER', me_bb_body_center)
ob_plane = bpy.data.objects.new('Plane', me_airframe)

# ---- transforms, parenting, visibility, modifiers, constraints
ob_bb_wing.location = (0.01163, 1.111, -0.5584)
ob_bb_wing.scale = (3.462, 1.0, 0.06351)
ob_bb_wing.hide_viewport = True
ob_bb_wing.lineart.crease_threshold = 0.0
ob_bb_body_tail.location = (8.214e-17, 3.888, 0.3699)
ob_bb_body_tail.scale = (0.2674, 1.299, 0.2959)
ob_bb_body_tail.hide_viewport = True
ob_bb_body_tail.lineart.crease_threshold = 0.0
ob_bb_body_nose.location = (-7.439e-17, -2.478, -0.335)
ob_bb_body_nose.scale = (0.2675, 0.8173, 0.5067)
ob_bb_body_nose.hide_viewport = True
ob_bb_body_nose.lineart.crease_threshold = 0.0
ob_bb_body_center.location = (-1.116e-17, 0.4523, -0.05025)
ob_bb_body_center.scale = (0.3153, 2.095, 0.6415)
ob_bb_body_center.hide_viewport = True
ob_bb_body_center.lineart.crease_threshold = 0.0
ob_plane.location = (0.0, 0.0, 0.0)
ob_plane.lineart.crease_threshold = 0.0
_m = ob_plane.modifiers.new('Mirror', 'MIRROR')
_m.use_clip = True

# ---- collection membership
col_collection_1.objects.link(ob_bb_wing)
col_collection_1.objects.link(ob_bb_body_tail)
col_collection_1.objects.link(ob_bb_body_nose)
col_collection_1.objects.link(ob_bb_body_center)
col_collection_1.objects.link(ob_plane)

# ---- scene / render settings (as saved in the file)
scene.frame_start = 1; scene.frame_end = 250; scene.frame_set(1)
scene.render.engine = 'BLENDER_EEVEE_NEXT'
scene.render.resolution_percentage = 50
scene.render.dither_intensity = 0.0
scene.cycles.use_denoising = False
scene.cycles.samples = 128
scene.cycles.sampling_pattern = 'TABULATED_SOBOL'
scene.cycles.use_adaptive_sampling = False
scene.cycles.use_light_tree = False
scene.cycles.blur_glossy = 0.0
scene.cycles.sample_clamp_indirect = 0.0
scene.view_settings.view_transform = 'Standard'
bpy.context.view_layer.update()

# ---- added for rendering (the .blend has no active camera and no usable light): camera, sun
cam_auto = bpy.data.cameras.new('AutoCamera')
cam_auto.lens = 50.0
cam_auto.sensor_width = 36.0
cam_auto.clip_end = 1000.0
ob_auto_camera = bpy.data.objects.new('AutoCamera', cam_auto)
scene.collection.objects.link(ob_auto_camera)
ob_auto_camera.location = (11.2873, -12.5519, 9.29117)
ob_auto_camera.rotation_euler = (1.09748, -7.21219e-08, 0.694738)
scene.camera = ob_auto_camera
light_auto_sun = bpy.data.lights.new('AutoSun', 'SUN')
light_auto_sun.energy = 3.0
light_auto_sun.angle = 0.0523599
ob_auto_sun = bpy.data.objects.new('AutoSun', light_auto_sun)
scene.collection.objects.link(ob_auto_sun)
ob_auto_sun.rotation_euler = (0.872665, 0.174533, 0.523599)
bpy.context.view_layer.update()
